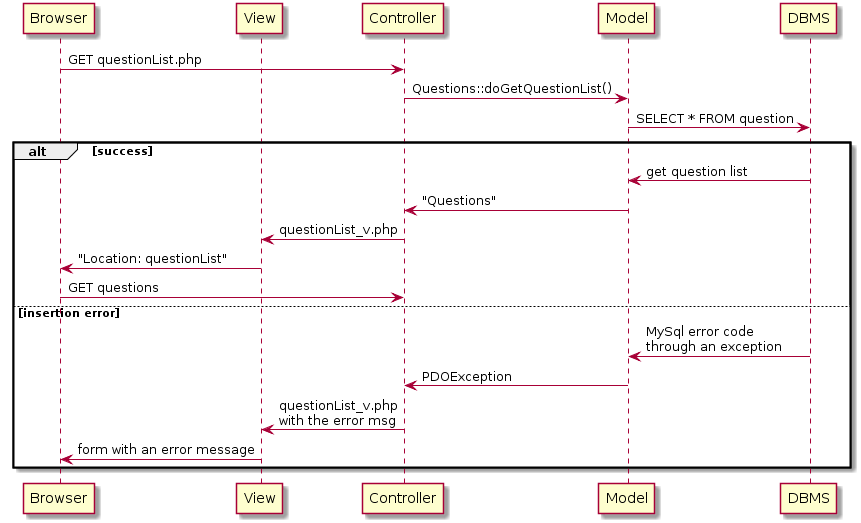

The diagram above was rendered by PlantUML. Its source (embedded in the PNG):
@startuml
participant Browser
participant View

Browser -> Controller: GET questionList.php
Controller -> Model: Questions::doGetQuestionList()
Model -> DBMS: SELECT * FROM question

alt success
DBMS -> Model: get question list
Model -> Controller: "Questions"
Controller -> View: questionList_v.php
View -> Browser: "Location: questionList"
Browser -> Controller: GET questions

else insertion error
DBMS -> Model: MySql error code\nthrough an exception
Model -> Controller: PDOException
Controller -> View: questionList_v.php\nwith the error msg
View -> Browser: form with an error message
end
@enduml